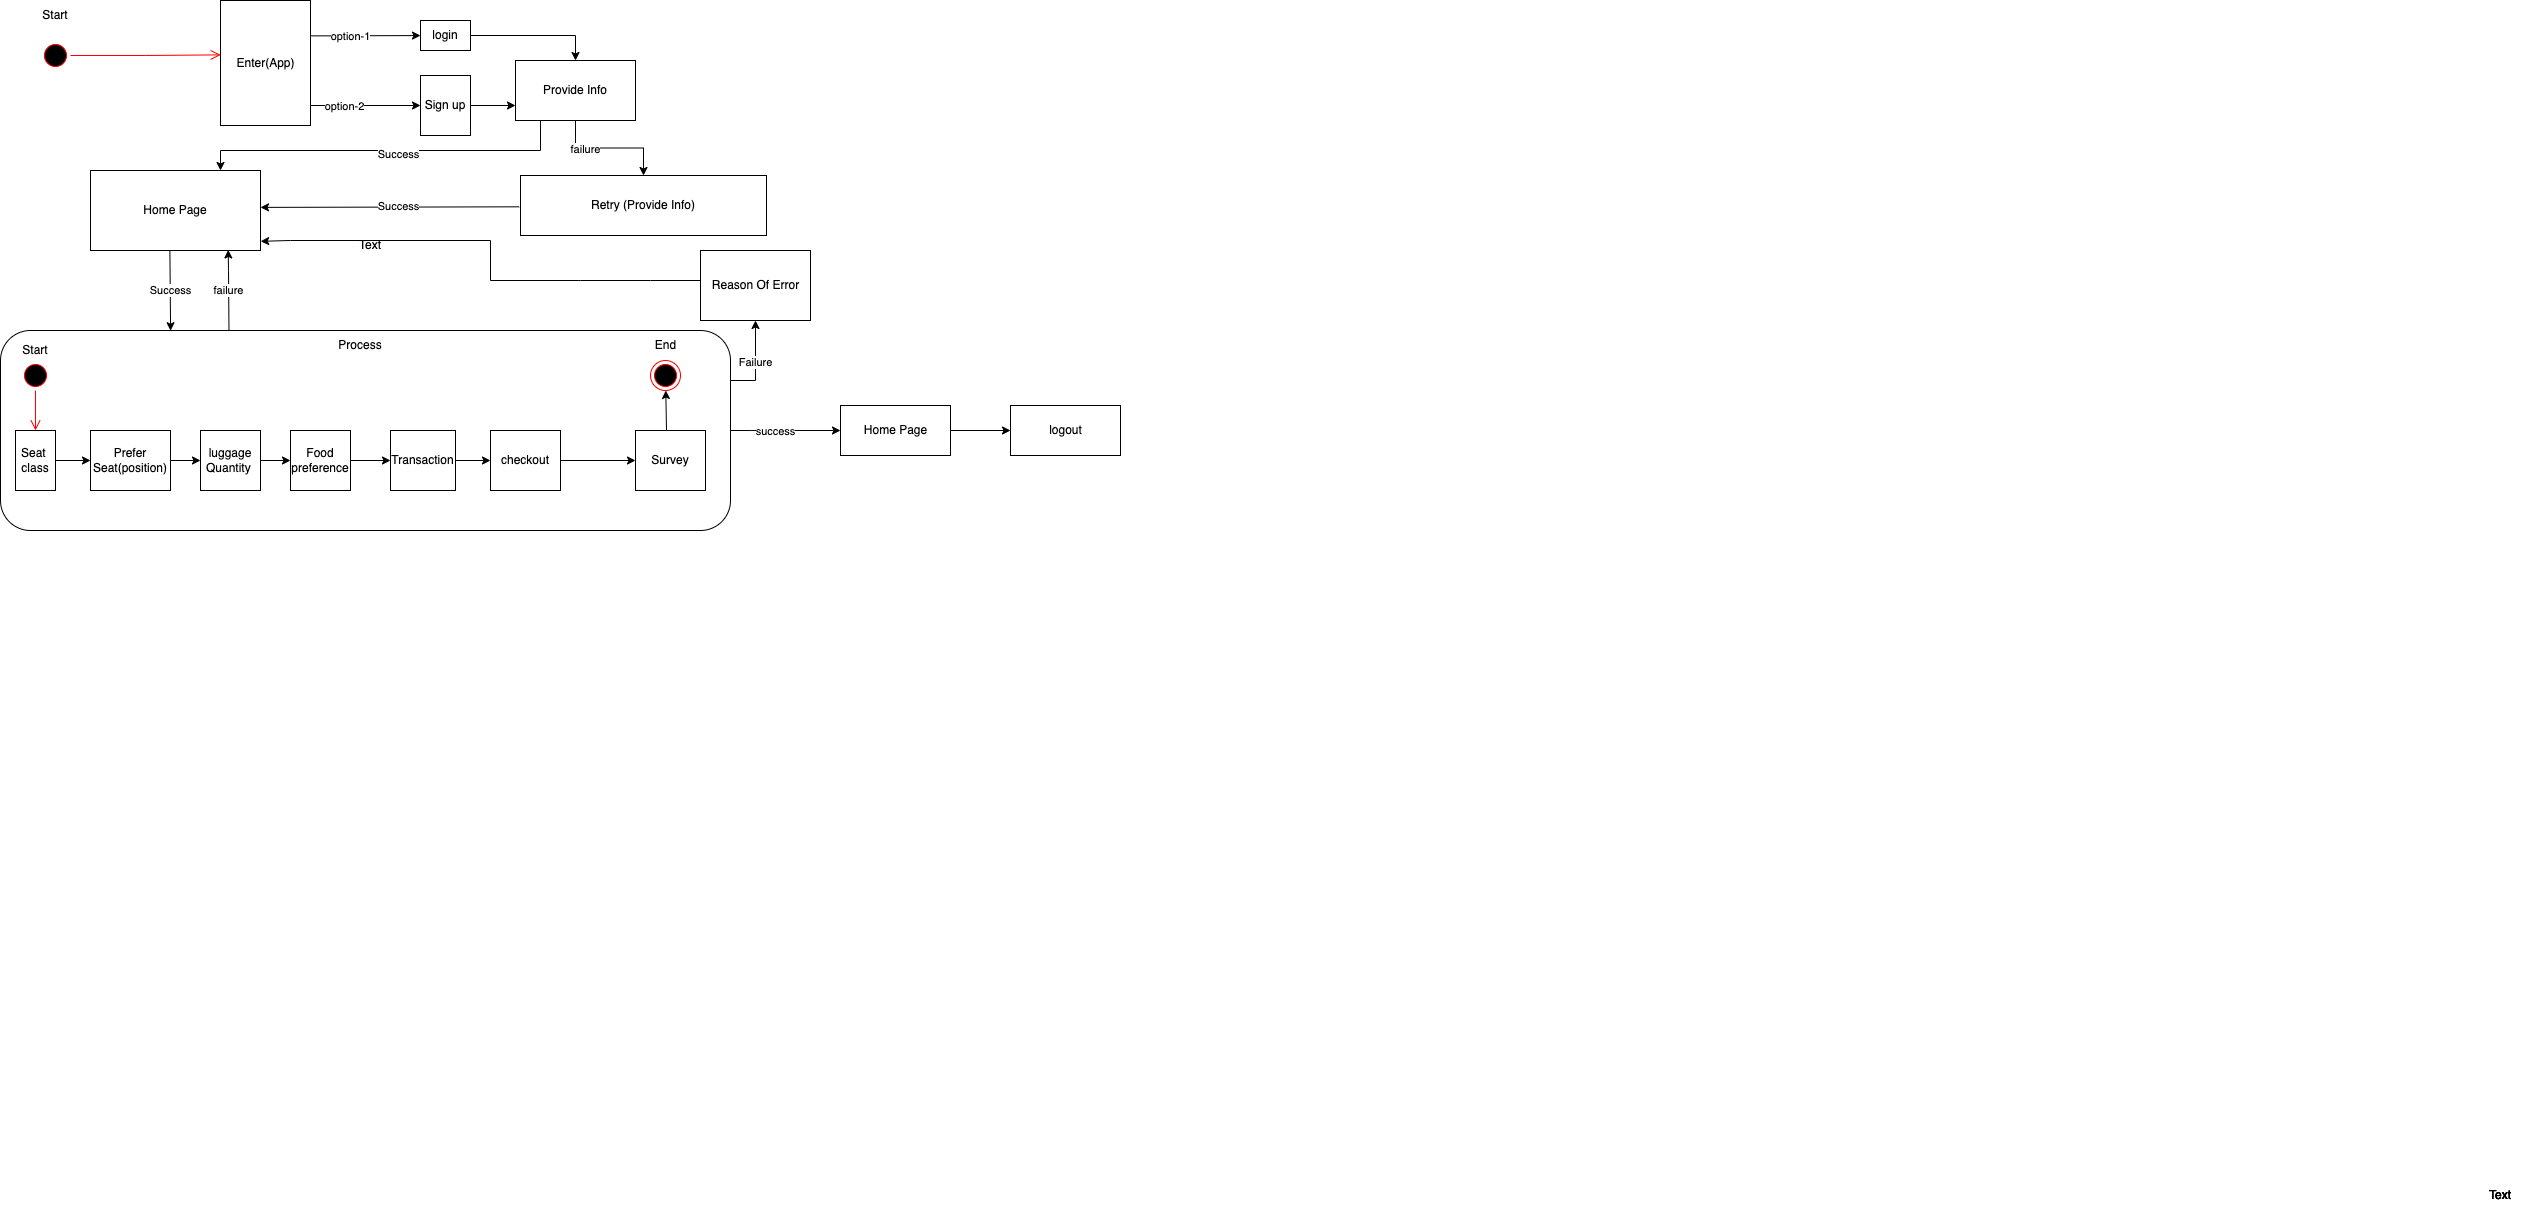

The diagram above was exported from draw.io. Its source (the exported page's mxGraphModel, read from the mxfile embedded in the PNG):
<mxGraphModel dx="2386" dy="1403" grid="1" gridSize="10" guides="1" tooltips="1" connect="1" arrows="1" fold="1" page="1" pageScale="1" pageWidth="850" pageHeight="1100" math="0" shadow="0">
  <root>
    <mxCell id="0" />
    <mxCell id="1" parent="0" />
    <mxCell id="Pa0WGJnFUHg41tR-txgc-16" value="" style="edgeStyle=orthogonalEdgeStyle;rounded=0;orthogonalLoop=1;jettySize=auto;html=1;" parent="1" edge="1">
      <mxGeometry relative="1" as="geometry">
        <Array as="points">
          <mxPoint x="315" y="125" />
          <mxPoint x="430" y="125" />
        </Array>
        <mxPoint x="315" y="127.5" as="sourcePoint" />
        <mxPoint x="430" y="125" as="targetPoint" />
      </mxGeometry>
    </mxCell>
    <mxCell id="Pa0WGJnFUHg41tR-txgc-46" value="option-2" style="edgeLabel;html=1;align=center;verticalAlign=middle;resizable=0;points=[];" parent="Pa0WGJnFUHg41tR-txgc-16" vertex="1" connectable="0">
      <mxGeometry x="-0.1619" relative="1" as="geometry">
        <mxPoint x="-8" as="offset" />
      </mxGeometry>
    </mxCell>
    <mxCell id="Pa0WGJnFUHg41tR-txgc-8" value="Enter(App)" style="html=1;" parent="1" vertex="1">
      <mxGeometry x="230" y="20" width="90" height="125" as="geometry" />
    </mxCell>
    <mxCell id="Pa0WGJnFUHg41tR-txgc-12" value="" style="endArrow=classic;html=1;rounded=0;exitX=1.008;exitY=0.283;exitDx=0;exitDy=0;exitPerimeter=0;" parent="1" source="Pa0WGJnFUHg41tR-txgc-8" target="Pa0WGJnFUHg41tR-txgc-13" edge="1">
      <mxGeometry width="50" height="50" relative="1" as="geometry">
        <mxPoint x="370" y="160" as="sourcePoint" />
        <mxPoint x="420" y="110" as="targetPoint" />
      </mxGeometry>
    </mxCell>
    <mxCell id="Pa0WGJnFUHg41tR-txgc-14" value="option-1" style="edgeLabel;html=1;align=center;verticalAlign=middle;resizable=0;points=[];" parent="Pa0WGJnFUHg41tR-txgc-12" vertex="1" connectable="0">
      <mxGeometry x="-0.3919" relative="1" as="geometry">
        <mxPoint x="6" as="offset" />
      </mxGeometry>
    </mxCell>
    <mxCell id="Pa0WGJnFUHg41tR-txgc-18" value="" style="edgeStyle=orthogonalEdgeStyle;rounded=0;orthogonalLoop=1;jettySize=auto;html=1;" parent="1" source="Pa0WGJnFUHg41tR-txgc-13" target="Pa0WGJnFUHg41tR-txgc-17" edge="1">
      <mxGeometry relative="1" as="geometry" />
    </mxCell>
    <mxCell id="Pa0WGJnFUHg41tR-txgc-13" value="login" style="rounded=0;whiteSpace=wrap;html=1;" parent="1" vertex="1">
      <mxGeometry x="430" y="40" width="50" height="30" as="geometry" />
    </mxCell>
    <mxCell id="Pa0WGJnFUHg41tR-txgc-19" value="" style="edgeStyle=orthogonalEdgeStyle;rounded=0;orthogonalLoop=1;jettySize=auto;html=1;" parent="1" source="Pa0WGJnFUHg41tR-txgc-15" target="Pa0WGJnFUHg41tR-txgc-17" edge="1">
      <mxGeometry relative="1" as="geometry">
        <Array as="points">
          <mxPoint x="600" y="125" />
          <mxPoint x="600" y="125" />
        </Array>
      </mxGeometry>
    </mxCell>
    <mxCell id="Pa0WGJnFUHg41tR-txgc-15" value="Sign up" style="rounded=0;whiteSpace=wrap;html=1;" parent="1" vertex="1">
      <mxGeometry x="430" y="95" width="50" height="60" as="geometry" />
    </mxCell>
    <mxCell id="Pa0WGJnFUHg41tR-txgc-22" value="" style="edgeStyle=orthogonalEdgeStyle;rounded=0;orthogonalLoop=1;jettySize=auto;html=1;exitX=0.125;exitY=0.992;exitDx=0;exitDy=0;exitPerimeter=0;" parent="1" source="Pa0WGJnFUHg41tR-txgc-17" target="Pa0WGJnFUHg41tR-txgc-21" edge="1">
      <mxGeometry relative="1" as="geometry">
        <Array as="points">
          <mxPoint x="550" y="140" />
          <mxPoint x="550" y="170" />
          <mxPoint x="230" y="170" />
        </Array>
      </mxGeometry>
    </mxCell>
    <mxCell id="Pa0WGJnFUHg41tR-txgc-61" value="Success" style="edgeLabel;html=1;align=center;verticalAlign=middle;resizable=0;points=[];" parent="Pa0WGJnFUHg41tR-txgc-22" vertex="1" connectable="0">
      <mxGeometry x="-0.0442" y="3" relative="1" as="geometry">
        <mxPoint x="-1" as="offset" />
      </mxGeometry>
    </mxCell>
    <mxCell id="Pa0WGJnFUHg41tR-txgc-48" value="" style="edgeStyle=orthogonalEdgeStyle;rounded=0;orthogonalLoop=1;jettySize=auto;html=1;" parent="1" source="Pa0WGJnFUHg41tR-txgc-17" target="Pa0WGJnFUHg41tR-txgc-47" edge="1">
      <mxGeometry relative="1" as="geometry" />
    </mxCell>
    <mxCell id="Pa0WGJnFUHg41tR-txgc-49" value="failure" style="edgeLabel;html=1;align=center;verticalAlign=middle;resizable=0;points=[];" parent="Pa0WGJnFUHg41tR-txgc-48" vertex="1" connectable="0">
      <mxGeometry x="-0.4" relative="1" as="geometry">
        <mxPoint y="1" as="offset" />
      </mxGeometry>
    </mxCell>
    <mxCell id="Pa0WGJnFUHg41tR-txgc-17" value="Provide Info" style="whiteSpace=wrap;html=1;rounded=0;" parent="1" vertex="1">
      <mxGeometry x="525" y="80" width="120" height="60" as="geometry" />
    </mxCell>
    <mxCell id="Pa0WGJnFUHg41tR-txgc-20" value="" style="rounded=1;whiteSpace=wrap;html=1;" parent="1" vertex="1">
      <mxGeometry x="10" y="350" width="730" height="200" as="geometry" />
    </mxCell>
    <mxCell id="Pa0WGJnFUHg41tR-txgc-21" value="Home Page" style="rounded=0;whiteSpace=wrap;html=1;" parent="1" vertex="1">
      <mxGeometry x="100" y="190" width="170" height="80" as="geometry" />
    </mxCell>
    <mxCell id="Pa0WGJnFUHg41tR-txgc-23" value="Process" style="text;html=1;strokeColor=none;fillColor=none;align=center;verticalAlign=middle;whiteSpace=wrap;rounded=0;" parent="1" vertex="1">
      <mxGeometry x="340" y="350" width="60" height="30" as="geometry" />
    </mxCell>
    <mxCell id="Pa0WGJnFUHg41tR-txgc-32" value="" style="edgeStyle=orthogonalEdgeStyle;rounded=0;orthogonalLoop=1;jettySize=auto;html=1;" parent="1" source="Pa0WGJnFUHg41tR-txgc-28" target="Pa0WGJnFUHg41tR-txgc-31" edge="1">
      <mxGeometry relative="1" as="geometry" />
    </mxCell>
    <mxCell id="Pa0WGJnFUHg41tR-txgc-28" value="Seat&amp;nbsp;&lt;br&gt;class" style="whiteSpace=wrap;html=1;" parent="1" vertex="1">
      <mxGeometry x="25" y="450" width="40" height="60" as="geometry" />
    </mxCell>
    <mxCell id="Pa0WGJnFUHg41tR-txgc-34" value="" style="edgeStyle=orthogonalEdgeStyle;rounded=0;orthogonalLoop=1;jettySize=auto;html=1;" parent="1" source="Pa0WGJnFUHg41tR-txgc-31" target="Pa0WGJnFUHg41tR-txgc-33" edge="1">
      <mxGeometry relative="1" as="geometry" />
    </mxCell>
    <mxCell id="Pa0WGJnFUHg41tR-txgc-31" value="Prefer&lt;br&gt;Seat(position)" style="whiteSpace=wrap;html=1;" parent="1" vertex="1">
      <mxGeometry x="100" y="450" width="80" height="60" as="geometry" />
    </mxCell>
    <mxCell id="Oz1P-Y4Qb6GQw8o50Evf-7" value="" style="edgeStyle=orthogonalEdgeStyle;rounded=0;orthogonalLoop=1;jettySize=auto;html=1;" parent="1" source="Pa0WGJnFUHg41tR-txgc-33" target="Oz1P-Y4Qb6GQw8o50Evf-6" edge="1">
      <mxGeometry relative="1" as="geometry" />
    </mxCell>
    <mxCell id="Pa0WGJnFUHg41tR-txgc-33" value="luggage&lt;br&gt;Quantity&amp;nbsp;" style="whiteSpace=wrap;html=1;" parent="1" vertex="1">
      <mxGeometry x="210" y="450" width="60" height="60" as="geometry" />
    </mxCell>
    <mxCell id="Pa0WGJnFUHg41tR-txgc-38" value="" style="edgeStyle=orthogonalEdgeStyle;rounded=0;orthogonalLoop=1;jettySize=auto;html=1;" parent="1" source="Pa0WGJnFUHg41tR-txgc-35" target="Pa0WGJnFUHg41tR-txgc-37" edge="1">
      <mxGeometry relative="1" as="geometry" />
    </mxCell>
    <mxCell id="Pa0WGJnFUHg41tR-txgc-35" value="Transaction" style="whiteSpace=wrap;html=1;" parent="1" vertex="1">
      <mxGeometry x="400" y="450" width="65" height="60" as="geometry" />
    </mxCell>
    <mxCell id="Pa0WGJnFUHg41tR-txgc-40" value="" style="edgeStyle=orthogonalEdgeStyle;rounded=0;orthogonalLoop=1;jettySize=auto;html=1;" parent="1" source="Pa0WGJnFUHg41tR-txgc-37" target="Pa0WGJnFUHg41tR-txgc-39" edge="1">
      <mxGeometry relative="1" as="geometry" />
    </mxCell>
    <mxCell id="Pa0WGJnFUHg41tR-txgc-37" value="checkout" style="whiteSpace=wrap;html=1;" parent="1" vertex="1">
      <mxGeometry x="500" y="450" width="70" height="60" as="geometry" />
    </mxCell>
    <mxCell id="Pa0WGJnFUHg41tR-txgc-39" value="Survey" style="whiteSpace=wrap;html=1;" parent="1" vertex="1">
      <mxGeometry x="645" y="450" width="70" height="60" as="geometry" />
    </mxCell>
    <mxCell id="Pa0WGJnFUHg41tR-txgc-45" value="failure" style="endArrow=classic;html=1;rounded=0;exitX=0.313;exitY=0.001;exitDx=0;exitDy=0;exitPerimeter=0;entryX=0.81;entryY=0.993;entryDx=0;entryDy=0;entryPerimeter=0;" parent="1" source="Pa0WGJnFUHg41tR-txgc-20" target="Pa0WGJnFUHg41tR-txgc-21" edge="1">
      <mxGeometry width="50" height="50" relative="1" as="geometry">
        <mxPoint x="450" y="310" as="sourcePoint" />
        <mxPoint x="238" y="240" as="targetPoint" />
        <Array as="points">
          <mxPoint x="238" y="290" />
        </Array>
      </mxGeometry>
    </mxCell>
    <mxCell id="Pa0WGJnFUHg41tR-txgc-47" value="Retry (Provide Info)" style="whiteSpace=wrap;html=1;rounded=0;" parent="1" vertex="1">
      <mxGeometry x="530" y="195" width="246" height="60" as="geometry" />
    </mxCell>
    <mxCell id="Pa0WGJnFUHg41tR-txgc-52" value="Failure" style="endArrow=classic;html=1;rounded=0;exitX=1;exitY=0.25;exitDx=0;exitDy=0;entryX=0.5;entryY=1;entryDx=0;entryDy=0;" parent="1" source="Pa0WGJnFUHg41tR-txgc-20" target="Pa0WGJnFUHg41tR-txgc-53" edge="1">
      <mxGeometry width="50" height="50" relative="1" as="geometry">
        <mxPoint x="450" y="310" as="sourcePoint" />
        <mxPoint x="500" y="260" as="targetPoint" />
        <Array as="points">
          <mxPoint x="765" y="400" />
        </Array>
      </mxGeometry>
    </mxCell>
    <mxCell id="Pa0WGJnFUHg41tR-txgc-53" value="Reason Of Error" style="html=1;" parent="1" vertex="1">
      <mxGeometry x="710" y="270" width="110" height="70" as="geometry" />
    </mxCell>
    <mxCell id="Pa0WGJnFUHg41tR-txgc-56" value="" style="endArrow=classic;html=1;rounded=0;exitX=0;exitY=0.5;exitDx=0;exitDy=0;entryX=1.001;entryY=0.885;entryDx=0;entryDy=0;entryPerimeter=0;" parent="1" source="Pa0WGJnFUHg41tR-txgc-53" target="Pa0WGJnFUHg41tR-txgc-21" edge="1">
      <mxGeometry width="50" height="50" relative="1" as="geometry">
        <mxPoint x="500" y="310" as="sourcePoint" />
        <mxPoint x="550" y="260" as="targetPoint" />
        <Array as="points">
          <mxPoint x="710" y="300" />
          <mxPoint x="660" y="300" />
          <mxPoint x="590" y="300" />
          <mxPoint x="500" y="300" />
          <mxPoint x="500" y="260" />
          <mxPoint x="300" y="260" />
        </Array>
      </mxGeometry>
    </mxCell>
    <mxCell id="Pa0WGJnFUHg41tR-txgc-65" value="" style="edgeStyle=orthogonalEdgeStyle;rounded=0;orthogonalLoop=1;jettySize=auto;html=1;" parent="1" source="Pa0WGJnFUHg41tR-txgc-58" target="Pa0WGJnFUHg41tR-txgc-64" edge="1">
      <mxGeometry relative="1" as="geometry" />
    </mxCell>
    <mxCell id="Pa0WGJnFUHg41tR-txgc-58" value="Home Page" style="html=1;" parent="1" vertex="1">
      <mxGeometry x="850" y="425" width="110" height="50" as="geometry" />
    </mxCell>
    <mxCell id="Pa0WGJnFUHg41tR-txgc-59" value="" style="endArrow=classic;html=1;rounded=0;exitX=1;exitY=0.5;exitDx=0;exitDy=0;entryX=0;entryY=0.5;entryDx=0;entryDy=0;" parent="1" source="Pa0WGJnFUHg41tR-txgc-20" target="Pa0WGJnFUHg41tR-txgc-58" edge="1">
      <mxGeometry width="50" height="50" relative="1" as="geometry">
        <mxPoint x="560" y="350" as="sourcePoint" />
        <mxPoint x="610" y="300" as="targetPoint" />
        <Array as="points">
          <mxPoint x="760" y="450" />
        </Array>
      </mxGeometry>
    </mxCell>
    <mxCell id="Pa0WGJnFUHg41tR-txgc-60" value="success" style="edgeLabel;html=1;align=center;verticalAlign=middle;resizable=0;points=[];" parent="Pa0WGJnFUHg41tR-txgc-59" vertex="1" connectable="0">
      <mxGeometry x="-0.1955" y="-2" relative="1" as="geometry">
        <mxPoint y="-2" as="offset" />
      </mxGeometry>
    </mxCell>
    <mxCell id="Pa0WGJnFUHg41tR-txgc-64" value="logout" style="html=1;" parent="1" vertex="1">
      <mxGeometry x="1020" y="425" width="110" height="50" as="geometry" />
    </mxCell>
    <mxCell id="Oz1P-Y4Qb6GQw8o50Evf-1" value="" style="endArrow=classic;html=1;rounded=0;exitX=0.467;exitY=1.005;exitDx=0;exitDy=0;exitPerimeter=0;entryX=0.233;entryY=0.001;entryDx=0;entryDy=0;entryPerimeter=0;" parent="1" source="Pa0WGJnFUHg41tR-txgc-21" target="Pa0WGJnFUHg41tR-txgc-20" edge="1">
      <mxGeometry width="50" height="50" relative="1" as="geometry">
        <mxPoint x="580" y="370" as="sourcePoint" />
        <mxPoint x="630" y="320" as="targetPoint" />
      </mxGeometry>
    </mxCell>
    <mxCell id="Oz1P-Y4Qb6GQw8o50Evf-2" value="Success" style="edgeLabel;html=1;align=center;verticalAlign=middle;resizable=0;points=[];" parent="Oz1P-Y4Qb6GQw8o50Evf-1" vertex="1" connectable="0">
      <mxGeometry x="-0.0151" relative="1" as="geometry">
        <mxPoint as="offset" />
      </mxGeometry>
    </mxCell>
    <mxCell id="Oz1P-Y4Qb6GQw8o50Evf-4" value="" style="ellipse;html=1;shape=startState;fillColor=#000000;strokeColor=#ff0000;" parent="1" vertex="1">
      <mxGeometry x="30" y="380" width="30" height="30" as="geometry" />
    </mxCell>
    <mxCell id="Oz1P-Y4Qb6GQw8o50Evf-5" value="" style="edgeStyle=orthogonalEdgeStyle;html=1;verticalAlign=bottom;endArrow=open;endSize=8;strokeColor=#ff0000;rounded=0;" parent="1" source="Oz1P-Y4Qb6GQw8o50Evf-4" edge="1">
      <mxGeometry relative="1" as="geometry">
        <mxPoint x="45" y="450" as="targetPoint" />
      </mxGeometry>
    </mxCell>
    <mxCell id="Oz1P-Y4Qb6GQw8o50Evf-8" value="" style="edgeStyle=orthogonalEdgeStyle;rounded=0;orthogonalLoop=1;jettySize=auto;html=1;" parent="1" source="Oz1P-Y4Qb6GQw8o50Evf-6" target="Pa0WGJnFUHg41tR-txgc-35" edge="1">
      <mxGeometry relative="1" as="geometry" />
    </mxCell>
    <mxCell id="Oz1P-Y4Qb6GQw8o50Evf-6" value="Food&lt;br&gt;preference" style="whiteSpace=wrap;html=1;" parent="1" vertex="1">
      <mxGeometry x="300" y="450" width="60" height="60" as="geometry" />
    </mxCell>
    <mxCell id="Oz1P-Y4Qb6GQw8o50Evf-10" value="" style="ellipse;html=1;shape=endState;fillColor=#000000;strokeColor=#ff0000;" parent="1" vertex="1">
      <mxGeometry x="660" y="380" width="30" height="30" as="geometry" />
    </mxCell>
    <mxCell id="Oz1P-Y4Qb6GQw8o50Evf-12" value="" style="endArrow=classic;html=1;rounded=0;exitX=0.443;exitY=0.002;exitDx=0;exitDy=0;exitPerimeter=0;" parent="1" source="Pa0WGJnFUHg41tR-txgc-39" target="Oz1P-Y4Qb6GQw8o50Evf-10" edge="1">
      <mxGeometry width="50" height="50" relative="1" as="geometry">
        <mxPoint x="590" y="420" as="sourcePoint" />
        <mxPoint x="640" y="370" as="targetPoint" />
      </mxGeometry>
    </mxCell>
    <mxCell id="Oz1P-Y4Qb6GQw8o50Evf-13" value="" style="ellipse;html=1;shape=startState;fillColor=#000000;strokeColor=#ff0000;" parent="1" vertex="1">
      <mxGeometry x="49.980000000000004" y="60" width="30" height="30" as="geometry" />
    </mxCell>
    <mxCell id="Oz1P-Y4Qb6GQw8o50Evf-14" value="" style="edgeStyle=orthogonalEdgeStyle;html=1;verticalAlign=bottom;endArrow=open;endSize=8;strokeColor=#ff0000;rounded=0;entryX=0.002;entryY=0.435;entryDx=0;entryDy=0;entryPerimeter=0;" parent="1" source="Oz1P-Y4Qb6GQw8o50Evf-13" target="Pa0WGJnFUHg41tR-txgc-8" edge="1">
      <mxGeometry relative="1" as="geometry">
        <mxPoint x="209.97999999999976" y="62.49122807017534" as="targetPoint" />
        <Array as="points" />
      </mxGeometry>
    </mxCell>
    <mxCell id="Oz1P-Y4Qb6GQw8o50Evf-18" value="" style="endArrow=classic;html=1;rounded=0;entryX=1;entryY=0.461;entryDx=0;entryDy=0;entryPerimeter=0;exitX=-0.005;exitY=0.522;exitDx=0;exitDy=0;exitPerimeter=0;" parent="1" source="Pa0WGJnFUHg41tR-txgc-47" target="Pa0WGJnFUHg41tR-txgc-21" edge="1">
      <mxGeometry width="50" height="50" relative="1" as="geometry">
        <mxPoint x="410" y="260" as="sourcePoint" />
        <mxPoint x="460" y="210" as="targetPoint" />
      </mxGeometry>
    </mxCell>
    <mxCell id="Oz1P-Y4Qb6GQw8o50Evf-19" value="Success" style="edgeLabel;html=1;align=center;verticalAlign=middle;resizable=0;points=[];" parent="Oz1P-Y4Qb6GQw8o50Evf-18" vertex="1" connectable="0">
      <mxGeometry x="-0.0625" y="-1" relative="1" as="geometry">
        <mxPoint as="offset" />
      </mxGeometry>
    </mxCell>
    <mxCell id="Oz1P-Y4Qb6GQw8o50Evf-20" value="Text" style="text;html=1;strokeColor=none;fillColor=none;align=center;verticalAlign=middle;whiteSpace=wrap;rounded=0;" parent="1" vertex="1">
      <mxGeometry x="350" y="250" width="60" height="30" as="geometry" />
    </mxCell>
    <mxCell id="Oz1P-Y4Qb6GQw8o50Evf-21" value="Start" style="text;html=1;strokeColor=none;fillColor=none;align=center;verticalAlign=middle;whiteSpace=wrap;rounded=0;" parent="1" vertex="1">
      <mxGeometry x="35" y="20" width="60" height="30" as="geometry" />
    </mxCell>
    <mxCell id="Oz1P-Y4Qb6GQw8o50Evf-22" value="Text" style="text;html=1;strokeColor=none;fillColor=none;align=center;verticalAlign=middle;whiteSpace=wrap;rounded=0;" parent="1" vertex="1">
      <mxGeometry x="2480" y="1200" width="60" height="30" as="geometry" />
    </mxCell>
    <mxCell id="Oz1P-Y4Qb6GQw8o50Evf-23" value="Text" style="text;html=1;strokeColor=none;fillColor=none;align=center;verticalAlign=middle;whiteSpace=wrap;rounded=0;" parent="1" vertex="1">
      <mxGeometry x="2480" y="1200" width="60" height="30" as="geometry" />
    </mxCell>
    <mxCell id="Oz1P-Y4Qb6GQw8o50Evf-24" value="Text" style="text;html=1;strokeColor=none;fillColor=none;align=center;verticalAlign=middle;whiteSpace=wrap;rounded=0;" parent="1" vertex="1">
      <mxGeometry x="2480" y="1200" width="60" height="30" as="geometry" />
    </mxCell>
    <mxCell id="Oz1P-Y4Qb6GQw8o50Evf-25" value="Text" style="text;html=1;strokeColor=none;fillColor=none;align=center;verticalAlign=middle;whiteSpace=wrap;rounded=0;" parent="1" vertex="1">
      <mxGeometry x="2480" y="1200" width="60" height="30" as="geometry" />
    </mxCell>
    <mxCell id="Oz1P-Y4Qb6GQw8o50Evf-26" value="Start" style="text;html=1;strokeColor=none;fillColor=none;align=center;verticalAlign=middle;whiteSpace=wrap;rounded=0;" parent="1" vertex="1">
      <mxGeometry x="25.02" y="360" width="39.98" height="20" as="geometry" />
    </mxCell>
    <mxCell id="Oz1P-Y4Qb6GQw8o50Evf-27" value="End" style="text;html=1;strokeColor=none;fillColor=none;align=center;verticalAlign=middle;whiteSpace=wrap;rounded=0;" parent="1" vertex="1">
      <mxGeometry x="652.5" y="355" width="45" height="20" as="geometry" />
    </mxCell>
  </root>
</mxGraphModel>